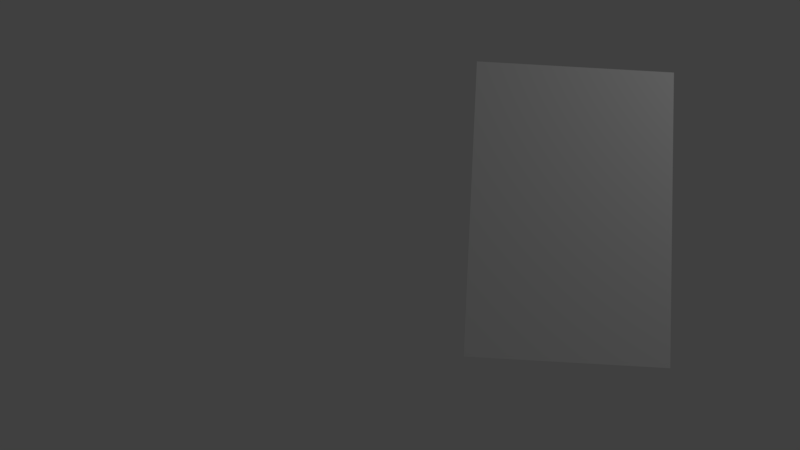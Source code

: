 # Source: card.blend  (saved by Blender 2.79.0; exported with 4.5.12 LTS)
import bpy
from mathutils import Matrix  # noqa: F401  (used for matrix-valued properties, if any)

bpy.ops.wm.read_factory_settings(use_empty=True)
scene = bpy.context.scene
scene.name = 'Scene'

# ---- collections
col_collection_1 = bpy.data.collections.new('Collection 1'); scene.collection.children.link(col_collection_1)

# ---- materials (node trees are filled in below, after node groups)
mat_material = bpy.data.materials.new('Material')
mat_material.alpha_threshold = 0.0
mat_material.use_transparent_shadow = False
mat_material.roughness = 0.5
mat_material.line_color = (0.0, 0.0, 0.0, 1.0)
mat_material_001 = bpy.data.materials.new('Material.001')
mat_material_001.alpha_threshold = 0.0
mat_material_001.use_transparent_shadow = False
mat_material_001.roughness = 0.5
mat_material_002 = bpy.data.materials.new('Material.002')
mat_material_002.alpha_threshold = 0.0
mat_material_002.use_transparent_shadow = False
mat_material_002.roughness = 0.5

# ---- material node trees

# ---- world
world_world = bpy.data.worlds.new('World'); scene.world = world_world
world_world.color = (0.05088, 0.05088, 0.05088)
world_world.use_sun_shadow = False
world_world.sun_shadow_jitter_overblur = 0.0
world_world.cycles.sampling_method = 'MANUAL'

# ---- cameras
cam_camera = bpy.data.cameras.new('Camera')
cam_camera.clip_end = 100.0
cam_camera.lens = 35.0
cam_camera.sensor_width = 32.0
cam_camera.sensor_height = 18.0
cam_camera.ortho_scale = 7.314
cam_camera.dof.focus_distance = 0.0
cam_camera.dof.aperture_fstop = 128.0

# ---- lights
light_lamp = bpy.data.lights.new('Lamp', 'POINT')
light_lamp.transmission_factor = 0.0
light_lamp.cutoff_distance = 30.0
light_lamp.energy = 100.0
light_lamp.shadow_buffer_clip_start = 1.001
light_lamp.shadow_soft_size = 0.1
light_lamp.shadow_maximum_resolution = 0.006
light_lamp.use_absolute_resolution = True

# ---- meshes
me_cube = bpy.data.meshes.new('Cube')
me_cube.from_pydata([(-0.06151, 1.0, -1.0), (-0.06151, -2.342, -1.0), (-2.319, -2.342, -1.0), (-2.319, 1.0, -1.0), (-0.06151, 1.0, -0.9757), (-0.06151, -2.342, -0.9757), (-2.319, -2.342, -0.9757), (-2.319, 1.0, -0.9757)], [], [(0, 1, 2, 3), (4, 7, 6, 5), (0, 4, 5, 1), (1, 5, 6, 2), (2, 6, 7, 3), (4, 0, 3, 7)])
me_cube.polygons.foreach_set('material_index', [2, 1, 0, 0, 0, 0])
me_cube.materials.append(mat_material)
me_cube.materials.append(mat_material_001)
me_cube.materials.append(mat_material_002)
me_cube.use_remesh_preserve_volume = False
me_cube.use_remesh_preserve_attributes = False
me_cube.use_mirror_vertex_groups = False
me_cube.update()

# ---- objects
ob_cube = bpy.data.objects.new('Cube', me_cube)
ob_lamp = bpy.data.objects.new('Lamp', light_lamp)
ob_camera = bpy.data.objects.new('Camera', cam_camera)

# ---- transforms, parenting, visibility, modifiers, constraints
ob_cube.location = (-0.9402, 0.0, 1.176)
ob_cube.rotation_euler = (2.174, -0.05104, -3.125)
ob_cube.lock_rotations_4d = False
ob_cube.empty_display_type = 'ARROWS'
ob_cube.lineart.crease_threshold = 0.0
ob_lamp.location = (4.076, -2.379, 5.904)
ob_lamp.rotation_euler = (0.6503, 0.05522, 1.866)
ob_lamp.lock_rotations_4d = False
ob_lamp.empty_display_type = 'ARROWS'
ob_lamp.color = (0.0, 0.0, 0.0, 0.0)
ob_lamp.lineart.crease_threshold = 0.0
ob_camera.location = (-1.28, -10.07, 5.344)
ob_camera.rotation_euler = (1.109, -0.0, 0.041)
ob_camera.lock_rotations_4d = False
ob_camera.empty_display_type = 'ARROWS'
ob_camera.color = (0.0, 0.0, 0.0, 0.0)
ob_camera.display_type = 'WIRE'
ob_camera.lineart.crease_threshold = 0.0

# ---- collection membership
col_collection_1.objects.link(ob_cube)
col_collection_1.objects.link(ob_lamp)
col_collection_1.objects.link(ob_camera)

# ---- scene / render settings (as saved in the file)
scene.camera = ob_camera
scene.frame_start = 1; scene.frame_end = 250; scene.frame_set(1)
scene.render.engine = 'BLENDER_EEVEE_NEXT'
scene.render.resolution_percentage = 50
scene.render.dither_intensity = 0.0
scene.cycles.use_denoising = False
scene.cycles.samples = 128
scene.cycles.sampling_pattern = 'TABULATED_SOBOL'
scene.cycles.use_adaptive_sampling = False
scene.cycles.use_light_tree = False
scene.cycles.blur_glossy = 0.0
scene.cycles.sample_clamp_indirect = 0.0
scene.view_settings.view_transform = 'Standard'
bpy.context.view_layer.update()
